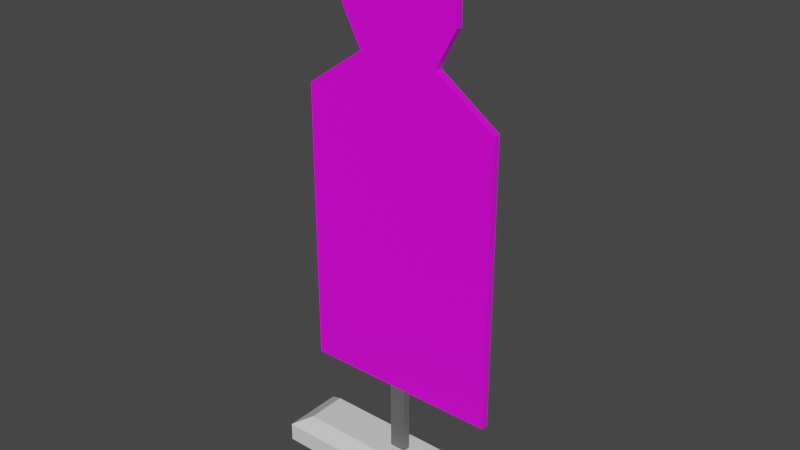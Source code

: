 # Source: Target.blend  (saved by Blender 3.2.14; exported with 4.5.12 LTS)
import bpy
from mathutils import Matrix  # noqa: F401  (used for matrix-valued properties, if any)

bpy.ops.wm.read_factory_settings(use_empty=True)
scene = bpy.context.scene
scene.name = 'Scene'

# ---- collections
col_collection = bpy.data.collections.new('Collection'); scene.collection.children.link(col_collection)

# ---- images (referenced by path relative to the original .blend; pixels are not part of the script)
import os
ASSET_DIR = os.environ.get("B2B_ASSET_DIR", "")  # directory of the original .blend (textures are referenced by path, not embedded)
HERE = os.path.dirname(os.path.abspath(__file__))  # packed textures are extracted next to this script under _unpacked/

def load_image(name, relpath, width, height, colorspace="sRGB"):
    """Load a texture the original file referenced (path relative to the .blend, or extracted next to this script)."""
    p = next((c for c in (os.path.join(HERE, relpath), os.path.join(ASSET_DIR, relpath)) if relpath and os.path.exists(c)), "")
    if p:
        img = bpy.data.images.load(p, check_existing=True)
        img.name = name
    else:  # same state as the original file: an image datablock whose file is absent (Cycles renders it pink)
        img = bpy.data.images.new(name, width, height)
        img.source = "FILE"
        img.filepath = "//" + (relpath or name)
    img.colorspace_settings.name = colorspace
    return img
img_target_texture_png = load_image('Target_Texture.png', 'Target_Texture.png', 1024, 1024, 'sRGB')

# ---- materials (node trees are filled in below, after node groups)
mat_material_001 = bpy.data.materials.new('Material.001')
mat_material_001.use_transparent_shadow = False
mat_material = bpy.data.materials.new('Material')
mat_material.alpha_threshold = 0.0
mat_material.use_transparent_shadow = False
mat_material.line_color = (0.0, 0.0, 0.0, 1.0)
mat_material_002 = bpy.data.materials.new('Material.002')
mat_material_002.use_transparent_shadow = False

# ---- material node trees
mat_material_001.use_nodes = True; mat_material_001.node_tree.nodes.clear()
_N = mat_material_001.node_tree.nodes; _L = mat_material_001.node_tree.links
n0 = _N.new('ShaderNodeBsdfPrincipled'); n0.name = 'Principled BSDF'; n0.location = (10, 300)
n0.distribution = 'GGX'
n0.subsurface_method = 'RANDOM_WALK_SKIN'
n0.inputs[3].default_value = 1.45
n0.inputs[27].default_value = (0.0, 0.0, 0.0, 1.0)
n0.inputs[28].default_value = 1.0
n1 = _N.new('ShaderNodeOutputMaterial'); n1.name = 'Material Output'; n1.location = (300, 300)
_L.new(n0.outputs[0], n1.inputs[0])
n1.is_active_output = True
mat_material.use_nodes = True; mat_material.node_tree.nodes.clear()
_N = mat_material.node_tree.nodes; _L = mat_material.node_tree.links
n0 = _N.new('ShaderNodeOutputMaterial'); n0.name = 'Material Output'; n0.location = (300, 300)
n1 = _N.new('ShaderNodeBsdfPrincipled'); n1.name = 'Principled BSDF'; n1.location = (10, 300)
n1.distribution = 'GGX'
n1.subsurface_method = 'RANDOM_WALK_SKIN'
n1.inputs[2].default_value = 0.4
n1.inputs[3].default_value = 1.45
n1.inputs[27].default_value = (0.0, 0.0, 0.0, 1.0)
n1.inputs[28].default_value = 1.0
n2 = _N.new('ShaderNodeTexImage'); n2.name = 'Image Texture'; n2.location = (-280, 280)
n2.image = img_target_texture_png
_L.new(n1.outputs[0], n0.inputs[0])
_L.new(n2.outputs[0], n1.inputs[0])
n0.is_active_output = True
mat_material_002.use_nodes = True; mat_material_002.node_tree.nodes.clear()
_N = mat_material_002.node_tree.nodes; _L = mat_material_002.node_tree.links
n0 = _N.new('ShaderNodeBsdfPrincipled'); n0.name = 'Principled BSDF'; n0.location = (10, 300)
n0.distribution = 'GGX'
n0.subsurface_method = 'RANDOM_WALK_SKIN'
n0.inputs[0].default_value = (0.1329, 0.1329, 0.1329, 1.0)
n0.inputs[3].default_value = 1.45
n0.inputs[27].default_value = (0.0, 0.0, 0.0, 1.0)
n0.inputs[28].default_value = 1.0
n1 = _N.new('ShaderNodeOutputMaterial'); n1.name = 'Material Output'; n1.location = (300, 300)
_L.new(n0.outputs[0], n1.inputs[0])
n1.is_active_output = True

# ---- world
world_world = bpy.data.worlds.new('World'); scene.world = world_world
world_world.use_nodes = True; world_world.node_tree.nodes.clear()
_N = world_world.node_tree.nodes; _L = world_world.node_tree.links
n0 = _N.new('ShaderNodeOutputWorld'); n0.name = 'World Output'; n0.location = (300, 300)
n1 = _N.new('ShaderNodeBackground'); n1.name = 'Background'; n1.location = (10, 300)
n1.inputs[0].default_value = (0.05088, 0.05088, 0.05088, 1.0)
_L.new(n1.outputs[0], n0.inputs[0])
n0.is_active_output = True
world_world.color = (0.05088, 0.05088, 0.05088)
world_world.use_sun_shadow = False
world_world.sun_shadow_jitter_overblur = 0.0

# ---- meshes
me_cube = bpy.data.meshes.new('Cube')
me_cube.from_pydata([(1.14, 0.3, 0.09), (1.14, 0.3, -0.09), (1.14, -0.3, 0.09), (1.14, -0.3, -0.09), (-1.14, 0.3, 0.09), (-1.14, 0.3, -0.09), (-1.14, -0.3, 0.09), (-1.14, -0.3, -0.09), (0.9444, -0.1938, 0.2182), (-0.9444, -0.1938, 0.2182), (0.9444, 0.1938, 0.2182), (-0.9444, 0.1938, 0.2182)], [], [(4, 6, 9, 11), (3, 2, 6, 7), (7, 6, 4, 5), (5, 1, 3, 7), (1, 0, 2, 3), (5, 4, 0, 1), (10, 11, 9, 8), (2, 0, 10, 8), (0, 4, 11, 10), (6, 2, 8, 9)])
_uv = me_cube.uv_layers.new(name='UVMap')
_uv.uv.foreach_set('vector', [0.625, 0.25, 0.625, 0.0, 0.625, 0.0, 0.625, 0.25, 0.375, 0.75, 0.625, 0.75, 0.625, 1.0, 0.375, 1.0, 0.375, 0.0, 0.625, 0.0, 0.625, 0.25, 0.375, 0.25, 0.125, 0.5, 0.375, 0.5, 0.375, 0.75, 0.125, 0.75, 0.375, 0.5, 0.625, 0.5, 0.625, 0.75, 0.375, 0.75, 0.375, 0.25, 0.625, 0.25, 0.625, 0.5, 0.375, 0.5, 0.625, 0.5, 0.875, 0.5, 0.875, 0.75, 0.625, 0.75, 0.625, 0.75, 0.625, 0.5, 0.625, 0.5, 0.625, 0.75, 0.625, 0.5, 0.625, 0.25, 0.625, 0.25, 0.625, 0.5, 0.625, 1.0, 0.625, 0.75, 0.625, 0.75, 0.625, 1.0])
me_cube.materials.append(mat_material_001)
me_cube.use_mirror_vertex_groups = False
me_cube.update()
me_cube_001 = bpy.data.meshes.new('Cube.001')
me_cube_001.from_pydata([(-0.08, -0.036, 0.0), (-0.08, -0.036, 0.7), (-0.08, 0.036, 0.0), (-0.08, 0.036, 0.7), (0.08, -0.036, 0.0), (0.08, -0.036, 0.7), (0.08, 0.036, 0.0), (0.08, 0.036, 0.7), (-0.952, -0.036, 0.7), (-0.952, 0.036, 0.7), (0.952, 0.036, 0.7), (0.952, -0.036, 0.7), (-0.952, -0.036, 3.423), (-0.952, 0.036, 3.423), (0.952, 0.036, 3.423), (0.952, -0.036, 3.423), (-0.3808, -0.036, 3.823), (-0.3808, 0.036, 3.823), (0.3808, 0.036, 3.823), (0.3808, -0.036, 3.823), (-0.5712, -0.036, 4.179), (-0.5712, 0.036, 4.179), (0.5712, 0.036, 4.179), (0.5712, -0.036, 4.179), (-0.5712, -0.036, 4.7), (-0.5712, 0.036, 4.7), (0.5712, 0.036, 4.7), (0.5712, -0.036, 4.7), (-0.3808, -0.036, 5.0), (-0.3808, 0.036, 5.0), (0.3808, 0.036, 5.0), (0.3808, -0.036, 5.0)], [], [(0, 1, 3, 2), (2, 3, 7, 6), (6, 7, 5, 4), (4, 5, 1, 0), (2, 6, 4, 0), (5, 7, 10, 11), (8, 11, 15, 12), (3, 1, 8, 9), (1, 5, 11, 8), (7, 3, 9, 10), (14, 13, 17, 18), (10, 9, 13, 14), (11, 10, 14, 15), (9, 8, 12, 13), (19, 18, 22, 23), (15, 14, 18, 19), (13, 12, 16, 17), (12, 15, 19, 16), (20, 23, 27, 24), (17, 16, 20, 21), (16, 19, 23, 20), (18, 17, 21, 22), (27, 26, 30, 31), (22, 21, 25, 26), (23, 22, 26, 27), (21, 20, 24, 25), (30, 29, 28, 31), (25, 24, 28, 29), (24, 27, 31, 28), (26, 25, 29, 30)])
me_cube_001.polygons.foreach_set('material_index', [1, 1, 1, 1, 0, 0, 0, 0, 0, 0, 0, 0, 0, 0, 0, 0, 0, 0, 0, 0, 0, 0, 0, 0, 0, 0, 0, 0, 0, 0])
_uv = me_cube_001.uv_layers.new(name='UVMap')
_uv.uv.foreach_set('vector', [0.9563, 0.6055, 0.9563, 0.7611, 0.9395, 0.7611, 0.9395, 0.6055, 0.9228, 0.6055, 0.9228, 0.7682, 0.8856, 0.7682, 0.8856, 0.6055, 0.9526, 0.3799, 0.9526, 0.5355, 0.9358, 0.5355, 0.9358, 0.3799, 0.9228, 0.7682, 0.9228, 0.931, 0.8856, 0.931, 0.8856, 0.7682, 0.9358, 0.5233, 0.9358, 0.5605, 0.9191, 0.5605, 0.9191, 0.5233, 0.9228, 0.6055, 0.9395, 0.6055, 0.9395, 0.8082, 0.9228, 0.8082, 0.8856, 1.0, 0.4428, 1.0, 0.4428, 0.3667, 0.8856, 0.3667, 0.9526, 0.2028, 0.9358, 0.2028, 0.9358, 0.0, 0.9526, 0.0, 0.8856, 0.7682, 0.8856, 0.7682, 0.8856, 0.7682, 0.8856, 0.7682, 0.8856, 0.7682, 0.8856, 0.7682, 0.8856, 0.7682, 0.8856, 0.7682, 0.4428, 0.3667, 0.0, 0.3667, 0.1328, 0.2737, 0.31, 0.2737, 0.4428, 1.0, 0.0, 1.0, 0.0, 0.3667, 0.4428, 0.3667, 0.8856, 0.0, 0.9023, 0.0, 0.9023, 0.6055, 0.8856, 0.6055, 0.9023, 0.0, 0.9191, 0.0, 0.9191, 0.6055, 0.9023, 0.6055, 0.9191, 0.2617, 0.9358, 0.2617, 0.9358, 0.3277, 0.9191, 0.3277, 0.9228, 0.8082, 0.9395, 0.8082, 0.9395, 0.9411, 0.9228, 0.9411, 0.9563, 0.8939, 0.9395, 0.8939, 0.9395, 0.7611, 0.9563, 0.7611, 0.8856, 0.3667, 0.4428, 0.3667, 0.5756, 0.2737, 0.7527, 0.2737, 0.797, 0.191, 0.5313, 0.191, 0.5313, 0.06977, 0.797, 0.06977, 0.9191, 0.0, 0.9358, 0.0, 0.9358, 0.06603, 0.9191, 0.06603, 0.7527, 0.2737, 0.5756, 0.2737, 0.5313, 0.191, 0.797, 0.191, 0.31, 0.2737, 0.1328, 0.2737, 0.08856, 0.191, 0.3542, 0.191, 0.9191, 0.4436, 0.9358, 0.4436, 0.9358, 0.5233, 0.9191, 0.5233, 0.3542, 0.191, 0.08856, 0.191, 0.08856, 0.06977, 0.3542, 0.06977, 0.9191, 0.3277, 0.9358, 0.3277, 0.9358, 0.4436, 0.9191, 0.4436, 0.9191, 0.06603, 0.9358, 0.06603, 0.9358, 0.182, 0.9191, 0.182, 0.9526, 0.2028, 0.9526, 0.3799, 0.9358, 0.3799, 0.9358, 0.2028, 0.9191, 0.182, 0.9358, 0.182, 0.9358, 0.2617, 0.9191, 0.2617, 0.797, 0.06977, 0.5313, 0.06977, 0.5756, 0.0, 0.7527, 0.0, 0.3542, 0.06977, 0.08856, 0.06977, 0.1328, 0.0, 0.31, 0.0])
me_cube_001.materials.append(mat_material)
me_cube_001.materials.append(mat_material_002)
me_cube_001.update()

# ---- objects
ob_cube = bpy.data.objects.new('Cube', me_cube)
ob_cube_001 = bpy.data.objects.new('Cube.001', me_cube_001)

# ---- transforms, parenting, visibility, modifiers, constraints
ob_cube.location = (0.0, 0.0, 0.0)
ob_cube.lock_rotations_4d = False
ob_cube.empty_display_type = 'ARROWS'
ob_cube.lineart.crease_threshold = 0.0
ob_cube_001.parent = ob_cube
ob_cube_001.location = (0.0, 0.0, 0.2)

# ---- collection membership
col_collection.objects.link(ob_cube)
col_collection.objects.link(ob_cube_001)

# ---- scene / render settings (as saved in the file)
scene.frame_start = 1; scene.frame_end = 250; scene.frame_set(1)
scene.render.engine = 'BLENDER_EEVEE_NEXT'
scene.cycles.sampling_pattern = 'TABULATED_SOBOL'
scene.cycles.use_light_tree = False
scene.view_settings.view_transform = 'Filmic'
bpy.context.view_layer.update()

# ---- added for rendering (the .blend has no active camera and no usable light): camera, sun
cam_auto = bpy.data.cameras.new('AutoCamera')
cam_auto.lens = 50.0
cam_auto.sensor_width = 36.0
cam_auto.clip_end = 1000.0
ob_auto_camera = bpy.data.objects.new('AutoCamera', cam_auto)
scene.collection.objects.link(ob_auto_camera)
ob_auto_camera.location = (5.35852, -6.43023, 6.84182)
ob_auto_camera.rotation_euler = (1.09748, -7.21219e-08, 0.694738)
scene.camera = ob_auto_camera
light_auto_sun = bpy.data.lights.new('AutoSun', 'SUN')
light_auto_sun.energy = 3.0
light_auto_sun.angle = 0.0523599
ob_auto_sun = bpy.data.objects.new('AutoSun', light_auto_sun)
scene.collection.objects.link(ob_auto_sun)
ob_auto_sun.rotation_euler = (0.872665, 0.174533, 0.523599)
bpy.context.view_layer.update()
